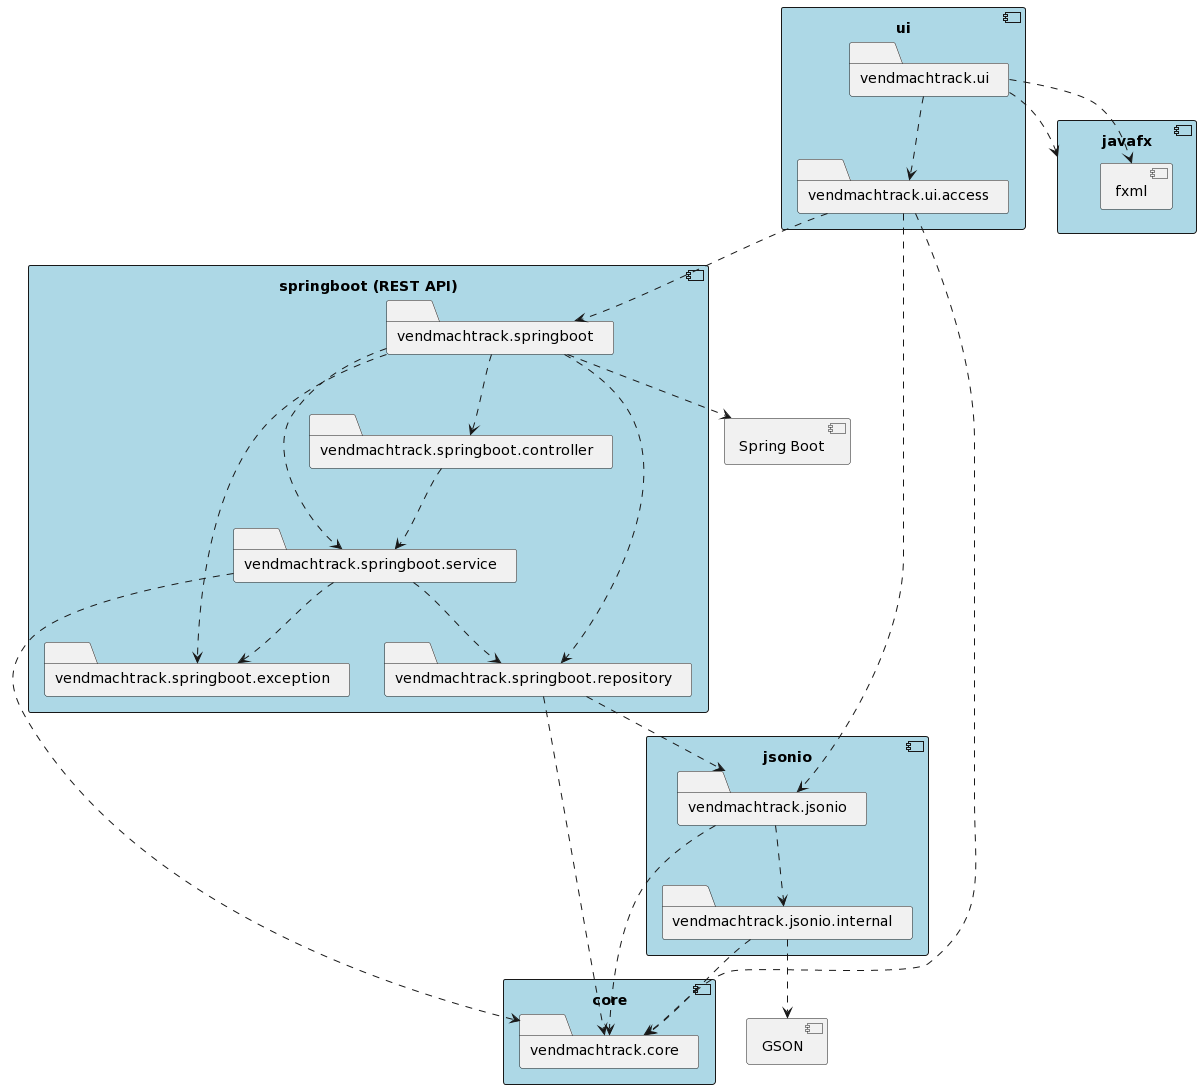

The diagram above was rendered by PlantUML. Its source (embedded in the PNG):
@startuml
skinparam package {
  BackgroundColor LightBlue
}

component "core" {
  folder vendmachtrack.core {
  }
}

component "jsonio" {
  folder vendmachtrack.jsonio {
  }
  folder vendmachtrack.jsonio.internal {
  }
}

component "springboot (REST API)" {
  folder vendmachtrack.springboot {
  }
  folder vendmachtrack.springboot.controller {
  }
  folder vendmachtrack.springboot.exception {
  }
  folder vendmachtrack.springboot.repository {
  }
  folder vendmachtrack.springboot.service {
  }
}



component "ui" {
  folder vendmachtrack.ui {
  }
  folder vendmachtrack.ui.access
}

component "javafx"{
  component "fxml" {
}
}

component "GSON" {
}
component "Spring Boot" as springboot{
}

vendmachtrack.ui ..> vendmachtrack.ui.access
vendmachtrack.ui ..> javafx
vendmachtrack.ui ..> fxml

vendmachtrack.ui.access ..> vendmachtrack.springboot
vendmachtrack.ui.access ..> vendmachtrack.core
vendmachtrack.ui.access ..> vendmachtrack.jsonio


vendmachtrack.springboot ..> vendmachtrack.springboot.controller
vendmachtrack.springboot ..> vendmachtrack.springboot.exception
vendmachtrack.springboot ..> vendmachtrack.springboot.repository
vendmachtrack.springboot ..> vendmachtrack.springboot.service
vendmachtrack.springboot.repository ..> vendmachtrack.core
vendmachtrack.springboot.repository ..> vendmachtrack.jsonio
vendmachtrack.springboot.controller ..> vendmachtrack.springboot.service
vendmachtrack.springboot.service ..> vendmachtrack.core
vendmachtrack.springboot.service ..> vendmachtrack.springboot.exception
vendmachtrack.springboot.service ..> vendmachtrack.springboot.repository
vendmachtrack.springboot ..> springboot

vendmachtrack.jsonio ..> vendmachtrack.jsonio.internal
vendmachtrack.jsonio ..> vendmachtrack.core
vendmachtrack.jsonio.internal ..> vendmachtrack.core
vendmachtrack.jsonio.internal ..> GSON
@enduml